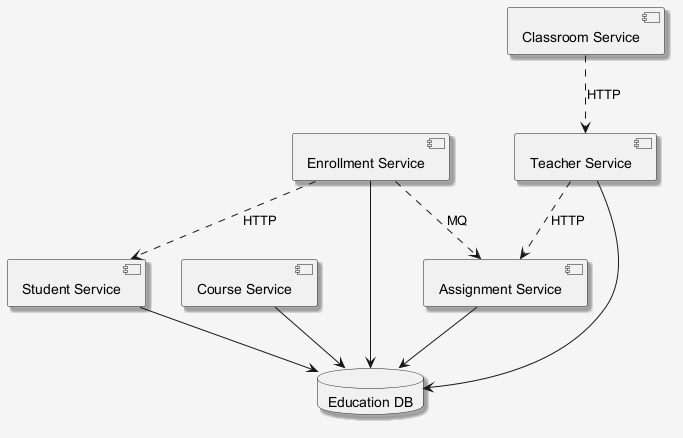

The diagram above was rendered by PlantUML. Its source (embedded in the PNG):
@startuml
skinparam shadowing false
skinparam backgroundColor #F5F5F5
skinparam shadowing true
component "Student Service" as C_StudentService
component "Course Service" as C_CourseService
component "Enrollment Service" as C_EnrollmentService
component "Assignment Service" as C_AssignmentService
component "Classroom Service" as C_ClassroomService
component "Teacher Service" as C_TeacherService
database "Education DB" as DB_education
C_StudentService --> DB_education
C_CourseService --> DB_education
C_EnrollmentService --> DB_education
C_AssignmentService --> DB_education
C_TeacherService --> DB_education
C_ClassroomService ..> C_TeacherService : HTTP
C_EnrollmentService ..> C_AssignmentService : MQ
C_EnrollmentService ..> C_StudentService : HTTP
C_TeacherService ..> C_AssignmentService : HTTP
@enduml